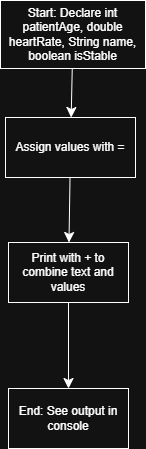

The diagram above was exported from draw.io. Its source (the exported page's mxGraphModel, read from the mxfile embedded in the PNG):
<mxGraphModel dx="774" dy="949" grid="0" gridSize="10" guides="1" tooltips="1" connect="1" arrows="1" fold="1" page="0" pageScale="1" pageWidth="827" pageHeight="1169" math="0" shadow="0">
  <root>
    <mxCell id="0" />
    <mxCell id="1" parent="0" />
    <mxCell id="VMryFXcNhXxvpdArEzFQ-2" edge="1" parent="1" source="6sUR66z2XV_fgscm2m0v-1" style="edgeStyle=none;curved=1;rounded=0;orthogonalLoop=1;jettySize=auto;html=1;fontSize=12;startSize=8;endSize=8;" target="VMryFXcNhXxvpdArEzFQ-3" value="">
      <mxGeometry relative="1" as="geometry">
        <mxPoint x="142" y="79" as="targetPoint" />
      </mxGeometry>
    </mxCell>
    <mxCell id="6sUR66z2XV_fgscm2m0v-1" parent="1" style="rounded=0;whiteSpace=wrap;html=1;" value="Start: Declare int patientAge, double heartRate, String name, boolean isStable" vertex="1">
      <mxGeometry height="68" width="145" x="69" y="-54" as="geometry" />
    </mxCell>
    <mxCell id="VMryFXcNhXxvpdArEzFQ-5" edge="1" parent="1" source="VMryFXcNhXxvpdArEzFQ-3" style="edgeStyle=none;curved=1;rounded=0;orthogonalLoop=1;jettySize=auto;html=1;fontSize=12;startSize=8;endSize=8;" target="VMryFXcNhXxvpdArEzFQ-4" value="">
      <mxGeometry relative="1" as="geometry" />
    </mxCell>
    <mxCell id="VMryFXcNhXxvpdArEzFQ-3" parent="1" style="rounded=0;whiteSpace=wrap;html=1;" value="Assign values with =" vertex="1">
      <mxGeometry height="60" width="130" x="74" y="63" as="geometry" />
    </mxCell>
    <mxCell id="VMryFXcNhXxvpdArEzFQ-7" edge="1" parent="1" source="VMryFXcNhXxvpdArEzFQ-4" style="edgeStyle=none;curved=1;rounded=0;orthogonalLoop=1;jettySize=auto;html=1;fontSize=12;startSize=8;endSize=8;" target="VMryFXcNhXxvpdArEzFQ-6" value="">
      <mxGeometry relative="1" as="geometry" />
    </mxCell>
    <mxCell id="VMryFXcNhXxvpdArEzFQ-4" parent="1" style="rounded=0;whiteSpace=wrap;html=1;" value="Print with + to combine text and values" vertex="1">
      <mxGeometry height="60" width="120" x="77" y="188" as="geometry" />
    </mxCell>
    <mxCell id="VMryFXcNhXxvpdArEzFQ-6" parent="1" style="whiteSpace=wrap;html=1;rounded=0;" value="End: See output in console" vertex="1">
      <mxGeometry height="60" width="120" x="77" y="334" as="geometry" />
    </mxCell>
  </root>
</mxGraphModel>